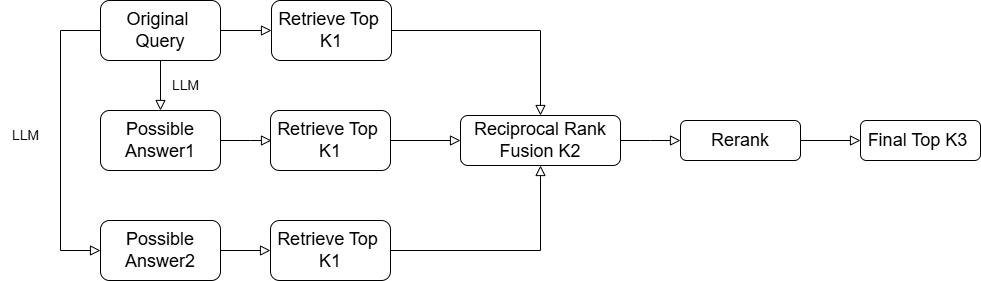

The diagram above was exported from draw.io. Its source (the exported page's mxGraphModel, read from the mxfile embedded in the PNG):
<mxGraphModel dx="1050" dy="522" grid="1" gridSize="10" guides="1" tooltips="1" connect="1" arrows="1" fold="1" page="1" pageScale="1" pageWidth="827" pageHeight="1169" math="0" shadow="0">
  <root>
    <mxCell id="WIyWlLk6GJQsqaUBKTNV-0" />
    <mxCell id="WIyWlLk6GJQsqaUBKTNV-1" parent="WIyWlLk6GJQsqaUBKTNV-0" />
    <mxCell id="jPqRxEPhbRBYCdyhUuZZ-4" value="&lt;span style=&quot;font-size: 18px;&quot;&gt;Reciprocal Rank Fusion K2&lt;/span&gt;" style="rounded=1;whiteSpace=wrap;html=1;fontSize=12;glass=0;strokeWidth=1;shadow=0;" vertex="1" parent="WIyWlLk6GJQsqaUBKTNV-1">
      <mxGeometry x="530" y="185" width="160" height="50" as="geometry" />
    </mxCell>
    <mxCell id="jPqRxEPhbRBYCdyhUuZZ-7" value="&lt;font style=&quot;font-size: 18px;&quot;&gt;Original&amp;nbsp;&lt;/font&gt;&lt;div&gt;&lt;font style=&quot;font-size: 18px;&quot;&gt;Query&lt;/font&gt;&lt;/div&gt;" style="rounded=1;whiteSpace=wrap;html=1;fontSize=12;glass=0;strokeWidth=1;shadow=0;" vertex="1" parent="WIyWlLk6GJQsqaUBKTNV-1">
      <mxGeometry x="170" y="70" width="120" height="60" as="geometry" />
    </mxCell>
    <mxCell id="jPqRxEPhbRBYCdyhUuZZ-8" value="&lt;font style=&quot;font-size: 18px;&quot;&gt;Retrieve Top&amp;nbsp; K1&lt;/font&gt;" style="rounded=1;whiteSpace=wrap;html=1;fontSize=12;glass=0;strokeWidth=1;shadow=0;" vertex="1" parent="WIyWlLk6GJQsqaUBKTNV-1">
      <mxGeometry x="341" y="70" width="120" height="60" as="geometry" />
    </mxCell>
    <mxCell id="jPqRxEPhbRBYCdyhUuZZ-16" value="" style="rounded=0;html=1;jettySize=auto;orthogonalLoop=1;fontSize=11;endArrow=block;endFill=0;endSize=8;strokeWidth=1;shadow=0;labelBackgroundColor=none;edgeStyle=orthogonalEdgeStyle;exitX=0;exitY=0.5;exitDx=0;exitDy=0;" edge="1" parent="WIyWlLk6GJQsqaUBKTNV-1" source="jPqRxEPhbRBYCdyhUuZZ-7">
      <mxGeometry relative="1" as="geometry">
        <mxPoint x="170" y="320" as="targetPoint" />
        <mxPoint x="240" y="130" as="sourcePoint" />
        <Array as="points">
          <mxPoint x="130" y="100" />
          <mxPoint x="130" y="320" />
        </Array>
      </mxGeometry>
    </mxCell>
    <mxCell id="jPqRxEPhbRBYCdyhUuZZ-17" value="&lt;font style=&quot;font-size: 14px;&quot;&gt;LLM&lt;/font&gt;" style="text;html=1;align=center;verticalAlign=middle;resizable=0;points=[];autosize=1;strokeColor=none;fillColor=none;" vertex="1" parent="WIyWlLk6GJQsqaUBKTNV-1">
      <mxGeometry x="230" y="140" width="50" height="30" as="geometry" />
    </mxCell>
    <mxCell id="jPqRxEPhbRBYCdyhUuZZ-18" value="&lt;font style=&quot;font-size: 14px;&quot;&gt;LLM&lt;/font&gt;" style="text;html=1;align=center;verticalAlign=middle;resizable=0;points=[];autosize=1;strokeColor=none;fillColor=none;" vertex="1" parent="WIyWlLk6GJQsqaUBKTNV-1">
      <mxGeometry x="70" y="190" width="50" height="30" as="geometry" />
    </mxCell>
    <mxCell id="jPqRxEPhbRBYCdyhUuZZ-23" value="&lt;span style=&quot;font-size: 18px;&quot;&gt;Rerank&lt;/span&gt;" style="rounded=1;whiteSpace=wrap;html=1;fontSize=12;glass=0;strokeWidth=1;shadow=0;" vertex="1" parent="WIyWlLk6GJQsqaUBKTNV-1">
      <mxGeometry x="750" y="190" width="120" height="40" as="geometry" />
    </mxCell>
    <mxCell id="jPqRxEPhbRBYCdyhUuZZ-24" value="&lt;span style=&quot;font-size: 18px;&quot;&gt;Final Top K3&amp;nbsp;&lt;/span&gt;" style="rounded=1;whiteSpace=wrap;html=1;fontSize=12;glass=0;strokeWidth=1;shadow=0;" vertex="1" parent="WIyWlLk6GJQsqaUBKTNV-1">
      <mxGeometry x="930" y="190" width="120" height="40" as="geometry" />
    </mxCell>
    <mxCell id="jPqRxEPhbRBYCdyhUuZZ-25" value="" style="rounded=0;html=1;jettySize=auto;orthogonalLoop=1;fontSize=11;endArrow=block;endFill=0;endSize=8;strokeWidth=1;shadow=0;labelBackgroundColor=none;edgeStyle=orthogonalEdgeStyle;exitX=1;exitY=0.5;exitDx=0;exitDy=0;entryX=0;entryY=0.5;entryDx=0;entryDy=0;" edge="1" parent="WIyWlLk6GJQsqaUBKTNV-1" source="jPqRxEPhbRBYCdyhUuZZ-7" target="jPqRxEPhbRBYCdyhUuZZ-8">
      <mxGeometry relative="1" as="geometry">
        <mxPoint x="240" y="200" as="targetPoint" />
        <mxPoint x="240" y="130" as="sourcePoint" />
      </mxGeometry>
    </mxCell>
    <mxCell id="jPqRxEPhbRBYCdyhUuZZ-26" value="" style="rounded=0;html=1;jettySize=auto;orthogonalLoop=1;fontSize=11;endArrow=block;endFill=0;endSize=8;strokeWidth=1;shadow=0;labelBackgroundColor=none;edgeStyle=orthogonalEdgeStyle;exitX=1;exitY=0.5;exitDx=0;exitDy=0;entryX=0;entryY=0.5;entryDx=0;entryDy=0;" edge="1" parent="WIyWlLk6GJQsqaUBKTNV-1">
      <mxGeometry relative="1" as="geometry">
        <mxPoint x="341" y="210" as="targetPoint" />
        <mxPoint x="290" y="215" as="sourcePoint" />
        <Array as="points">
          <mxPoint x="320" y="210" />
          <mxPoint x="320" y="210" />
        </Array>
      </mxGeometry>
    </mxCell>
    <mxCell id="jPqRxEPhbRBYCdyhUuZZ-27" value="" style="rounded=0;html=1;jettySize=auto;orthogonalLoop=1;fontSize=11;endArrow=block;endFill=0;endSize=8;strokeWidth=1;shadow=0;labelBackgroundColor=none;edgeStyle=orthogonalEdgeStyle;exitX=1;exitY=0.5;exitDx=0;exitDy=0;" edge="1" parent="WIyWlLk6GJQsqaUBKTNV-1">
      <mxGeometry relative="1" as="geometry">
        <mxPoint x="340" y="320" as="targetPoint" />
        <mxPoint x="290" y="320" as="sourcePoint" />
        <Array as="points" />
      </mxGeometry>
    </mxCell>
    <mxCell id="jPqRxEPhbRBYCdyhUuZZ-37" value="&lt;font style=&quot;font-size: 18px;&quot;&gt;Retrieve Top&amp;nbsp; K1&lt;/font&gt;" style="rounded=1;whiteSpace=wrap;html=1;fontSize=12;glass=0;strokeWidth=1;shadow=0;" vertex="1" parent="WIyWlLk6GJQsqaUBKTNV-1">
      <mxGeometry x="340" y="180" width="120" height="60" as="geometry" />
    </mxCell>
    <mxCell id="jPqRxEPhbRBYCdyhUuZZ-38" value="&lt;font style=&quot;font-size: 18px;&quot;&gt;Retrieve Top&amp;nbsp; K1&lt;/font&gt;" style="rounded=1;whiteSpace=wrap;html=1;fontSize=12;glass=0;strokeWidth=1;shadow=0;" vertex="1" parent="WIyWlLk6GJQsqaUBKTNV-1">
      <mxGeometry x="340" y="290" width="120" height="60" as="geometry" />
    </mxCell>
    <mxCell id="jPqRxEPhbRBYCdyhUuZZ-39" value="" style="rounded=0;html=1;jettySize=auto;orthogonalLoop=1;fontSize=11;endArrow=block;endFill=0;endSize=8;strokeWidth=1;shadow=0;labelBackgroundColor=none;edgeStyle=orthogonalEdgeStyle;exitX=1;exitY=0.5;exitDx=0;exitDy=0;entryX=0;entryY=0.5;entryDx=0;entryDy=0;" edge="1" parent="WIyWlLk6GJQsqaUBKTNV-1" source="jPqRxEPhbRBYCdyhUuZZ-37" target="jPqRxEPhbRBYCdyhUuZZ-4">
      <mxGeometry relative="1" as="geometry">
        <mxPoint x="351" y="220" as="targetPoint" />
        <mxPoint x="300" y="220" as="sourcePoint" />
        <Array as="points">
          <mxPoint x="520" y="210" />
        </Array>
      </mxGeometry>
    </mxCell>
    <mxCell id="jPqRxEPhbRBYCdyhUuZZ-40" value="" style="rounded=0;html=1;jettySize=auto;orthogonalLoop=1;fontSize=11;endArrow=block;endFill=0;endSize=8;strokeWidth=1;shadow=0;labelBackgroundColor=none;edgeStyle=orthogonalEdgeStyle;exitX=1;exitY=0.5;exitDx=0;exitDy=0;entryX=0.5;entryY=0;entryDx=0;entryDy=0;" edge="1" parent="WIyWlLk6GJQsqaUBKTNV-1" source="jPqRxEPhbRBYCdyhUuZZ-8" target="jPqRxEPhbRBYCdyhUuZZ-4">
      <mxGeometry relative="1" as="geometry">
        <mxPoint x="540" y="220" as="targetPoint" />
        <mxPoint x="470" y="220" as="sourcePoint" />
        <Array as="points">
          <mxPoint x="610" y="100" />
        </Array>
      </mxGeometry>
    </mxCell>
    <mxCell id="jPqRxEPhbRBYCdyhUuZZ-41" value="" style="rounded=0;html=1;jettySize=auto;orthogonalLoop=1;fontSize=11;endArrow=block;endFill=0;endSize=8;strokeWidth=1;shadow=0;labelBackgroundColor=none;edgeStyle=orthogonalEdgeStyle;exitX=1;exitY=0.5;exitDx=0;exitDy=0;entryX=0.5;entryY=1;entryDx=0;entryDy=0;" edge="1" parent="WIyWlLk6GJQsqaUBKTNV-1" source="jPqRxEPhbRBYCdyhUuZZ-38" target="jPqRxEPhbRBYCdyhUuZZ-4">
      <mxGeometry relative="1" as="geometry">
        <mxPoint x="540" y="220" as="targetPoint" />
        <mxPoint x="470" y="220" as="sourcePoint" />
        <Array as="points">
          <mxPoint x="610" y="320" />
        </Array>
      </mxGeometry>
    </mxCell>
    <mxCell id="jPqRxEPhbRBYCdyhUuZZ-42" value="" style="rounded=0;html=1;jettySize=auto;orthogonalLoop=1;fontSize=11;endArrow=block;endFill=0;endSize=8;strokeWidth=1;shadow=0;labelBackgroundColor=none;edgeStyle=orthogonalEdgeStyle;exitX=1;exitY=0.5;exitDx=0;exitDy=0;entryX=0;entryY=0.5;entryDx=0;entryDy=0;" edge="1" parent="WIyWlLk6GJQsqaUBKTNV-1" source="jPqRxEPhbRBYCdyhUuZZ-4" target="jPqRxEPhbRBYCdyhUuZZ-23">
      <mxGeometry relative="1" as="geometry">
        <mxPoint x="351" y="220" as="targetPoint" />
        <mxPoint x="300" y="220" as="sourcePoint" />
        <Array as="points">
          <mxPoint x="720" y="210" />
          <mxPoint x="720" y="210" />
        </Array>
      </mxGeometry>
    </mxCell>
    <mxCell id="jPqRxEPhbRBYCdyhUuZZ-43" value="" style="rounded=0;html=1;jettySize=auto;orthogonalLoop=1;fontSize=11;endArrow=block;endFill=0;endSize=8;strokeWidth=1;shadow=0;labelBackgroundColor=none;edgeStyle=orthogonalEdgeStyle;exitX=1;exitY=0.5;exitDx=0;exitDy=0;entryX=0;entryY=0.5;entryDx=0;entryDy=0;" edge="1" parent="WIyWlLk6GJQsqaUBKTNV-1" source="jPqRxEPhbRBYCdyhUuZZ-23" target="jPqRxEPhbRBYCdyhUuZZ-24">
      <mxGeometry relative="1" as="geometry">
        <mxPoint x="900" y="57.5" as="targetPoint" />
        <mxPoint x="800" y="137.5" as="sourcePoint" />
        <Array as="points">
          <mxPoint x="920" y="210" />
          <mxPoint x="920" y="210" />
        </Array>
      </mxGeometry>
    </mxCell>
    <mxCell id="jPqRxEPhbRBYCdyhUuZZ-44" value="&lt;span style=&quot;font-size: 18px;&quot;&gt;Possible&lt;/span&gt;&lt;div&gt;&lt;span style=&quot;font-size: 18px;&quot;&gt;Answer1&lt;/span&gt;&lt;/div&gt;" style="rounded=1;whiteSpace=wrap;html=1;fontSize=12;glass=0;strokeWidth=1;shadow=0;" vertex="1" parent="WIyWlLk6GJQsqaUBKTNV-1">
      <mxGeometry x="170" y="180" width="120" height="60" as="geometry" />
    </mxCell>
    <mxCell id="jPqRxEPhbRBYCdyhUuZZ-45" value="&lt;span style=&quot;font-size: 18px;&quot;&gt;Possible&lt;/span&gt;&lt;div&gt;&lt;span style=&quot;font-size: 18px;&quot;&gt;Answer2&lt;/span&gt;&lt;/div&gt;" style="rounded=1;whiteSpace=wrap;html=1;fontSize=12;glass=0;strokeWidth=1;shadow=0;" vertex="1" parent="WIyWlLk6GJQsqaUBKTNV-1">
      <mxGeometry x="170" y="290" width="120" height="60" as="geometry" />
    </mxCell>
    <mxCell id="jPqRxEPhbRBYCdyhUuZZ-46" value="" style="rounded=0;html=1;jettySize=auto;orthogonalLoop=1;fontSize=11;endArrow=block;endFill=0;endSize=8;strokeWidth=1;shadow=0;labelBackgroundColor=none;edgeStyle=orthogonalEdgeStyle;exitX=0.5;exitY=1;exitDx=0;exitDy=0;entryX=0.5;entryY=0;entryDx=0;entryDy=0;" edge="1" parent="WIyWlLk6GJQsqaUBKTNV-1" source="jPqRxEPhbRBYCdyhUuZZ-7" target="jPqRxEPhbRBYCdyhUuZZ-44">
      <mxGeometry relative="1" as="geometry">
        <mxPoint x="350" y="330" as="targetPoint" />
        <mxPoint x="300" y="330" as="sourcePoint" />
        <Array as="points" />
      </mxGeometry>
    </mxCell>
  </root>
</mxGraphModel>